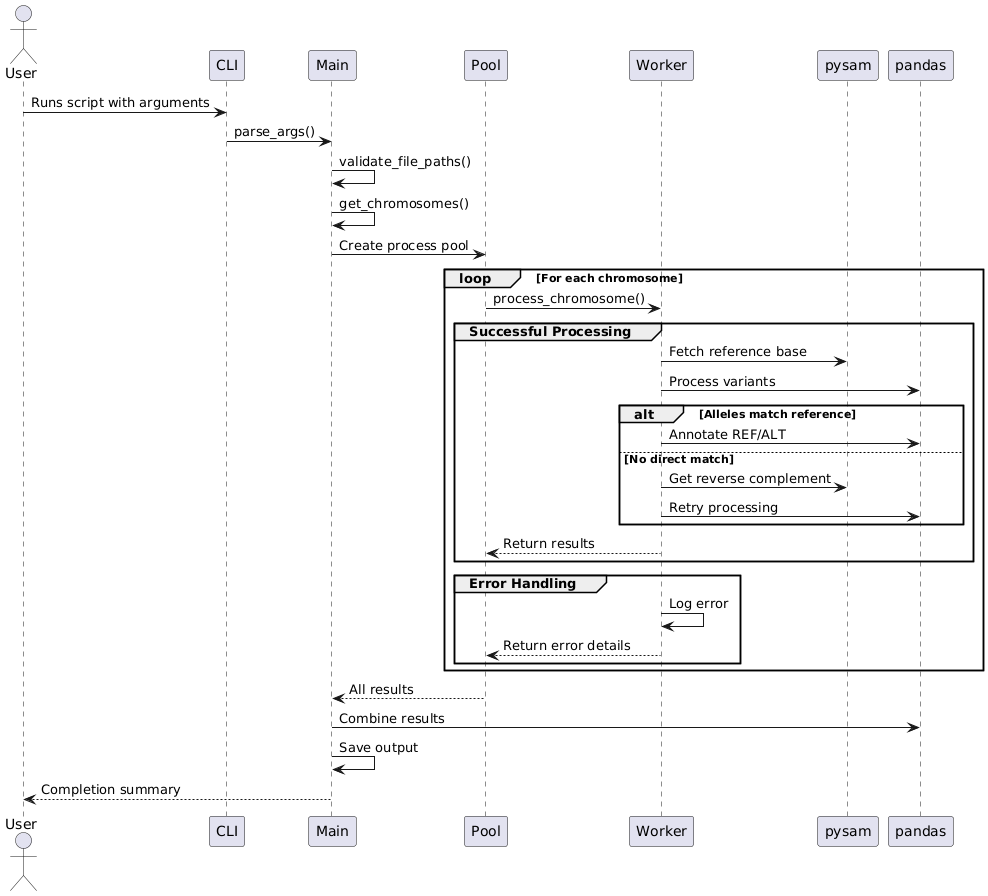

The diagram above was rendered by PlantUML. Its source (embedded in the PNG):
@startuml
actor User
participant "CLI" as cli
participant "Main" as main
participant "Pool" as pool
participant "Worker" as worker
participant "pysam" as pysam
participant "pandas" as pandas

User -> cli : Runs script with arguments
cli -> main : parse_args()
main -> main : validate_file_paths()
main -> main : get_chromosomes()
main -> pool : Create process pool

loop For each chromosome
  pool -> worker : process_chromosome()
  
  group Successful Processing
    worker -> pysam : Fetch reference base
    worker -> pandas : Process variants
    alt Alleles match reference
      worker -> pandas : Annotate REF/ALT
    else No direct match
      worker -> pysam : Get reverse complement
      worker -> pandas : Retry processing
    end
    worker --> pool : Return results
  end
  
  group Error Handling
    worker -> worker : Log error
    worker --> pool : Return error details
  end
end

pool --> main : All results
main -> pandas : Combine results
main -> main : Save output
main --> User : Completion summary
@enduml